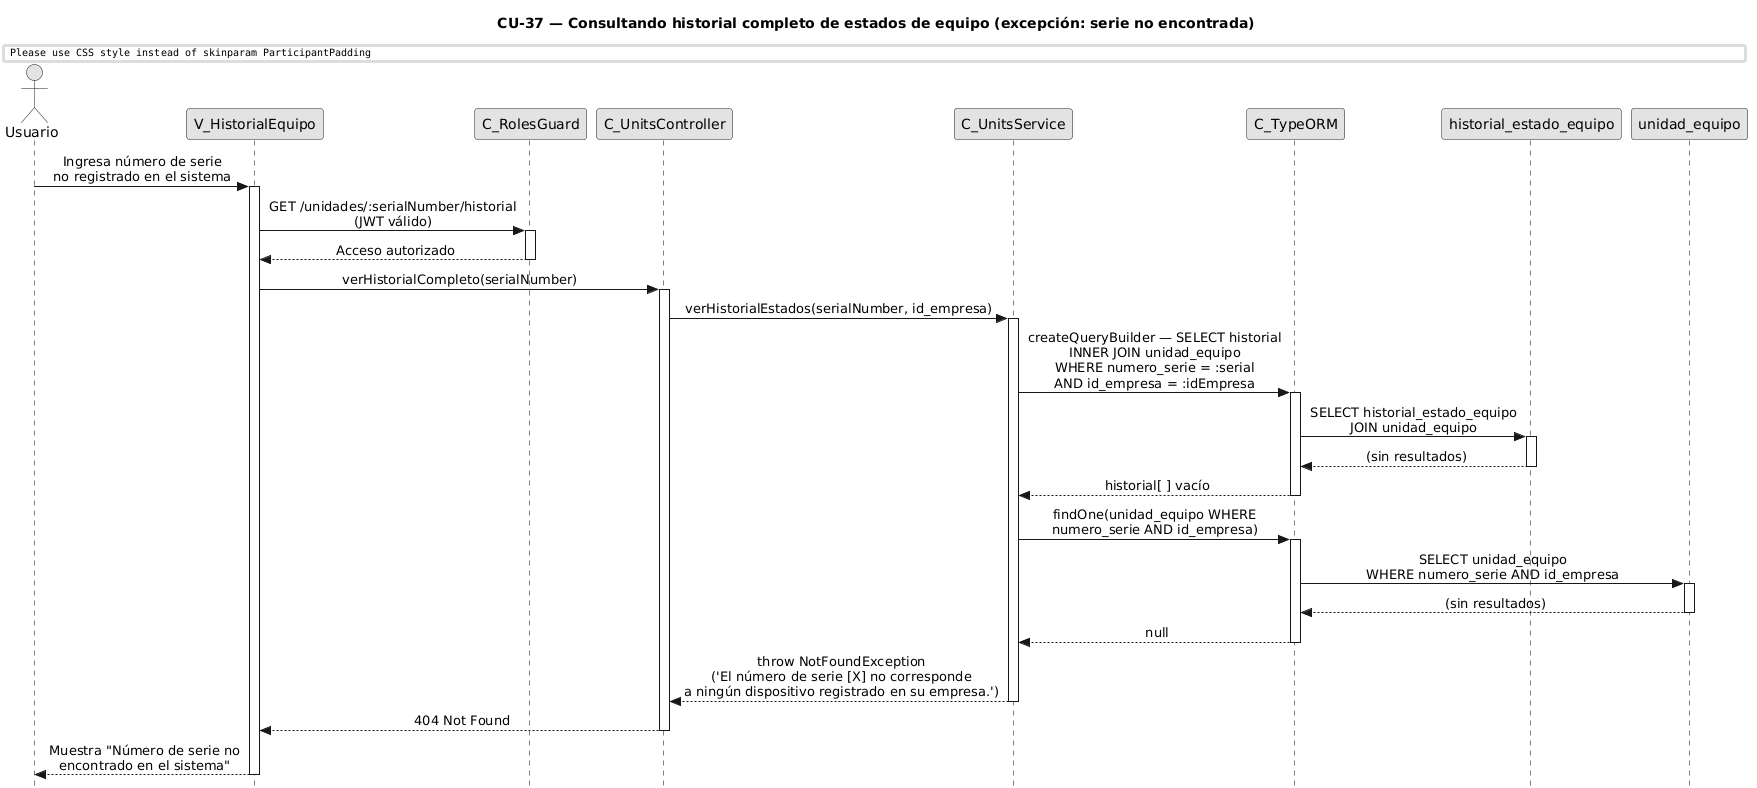

The diagram above was rendered by PlantUML. Its source (embedded in the PNG):
@startuml CU37-exc-serie-no-encontrada
title CU-37 — Consultando historial completo de estados de equipo (excepción: serie no encontrada)

skinparam style strictuml
skinparam monochrome true
skinparam shadowing false
skinparam sequenceMessageAlign center
skinparam ParticipantPadding 70
skinparam ActorPadding 30
skinparam sequence {
  MessageAlign center
  LifeLineBorderColor black
}
hide footbox

actor "Usuario" as user
participant "V_HistorialEquipo" as view
participant "C_RolesGuard" as guard
participant "C_UnitsController" as ctrl
participant "C_UnitsService" as svc
participant "C_TypeORM" as orm
participant "historial_estado_equipo" as hist
participant "unidad_equipo" as uent

user -> view : Ingresa número de serie\nno registrado en el sistema
activate view

view -> guard : GET /unidades/:serialNumber/historial\n(JWT válido)
activate guard
guard --> view : Acceso autorizado
deactivate guard

view -> ctrl : verHistorialCompleto(serialNumber)
activate ctrl

ctrl -> svc : verHistorialEstados(serialNumber, id_empresa)
activate svc

svc -> orm : createQueryBuilder — SELECT historial\nINNER JOIN unidad_equipo\nWHERE numero_serie = :serial\nAND id_empresa = :idEmpresa
activate orm

orm -> hist : SELECT historial_estado_equipo\nJOIN unidad_equipo
activate hist
hist --> orm : (sin resultados)
deactivate hist

orm --> svc : historial[ ] vacío
deactivate orm

svc -> orm : findOne(unidad_equipo WHERE\nnumero_serie AND id_empresa)
activate orm

orm -> uent : SELECT unidad_equipo\nWHERE numero_serie AND id_empresa
activate uent
uent --> orm : (sin resultados)
deactivate uent

orm --> svc : null
deactivate orm

svc --> ctrl : throw NotFoundException\n('El número de serie [X] no corresponde\na ningún dispositivo registrado en su empresa.')
deactivate svc

ctrl --> view : 404 Not Found
deactivate ctrl

view --> user : Muestra "Número de serie no\nencontrado en el sistema"
deactivate view

@enduml